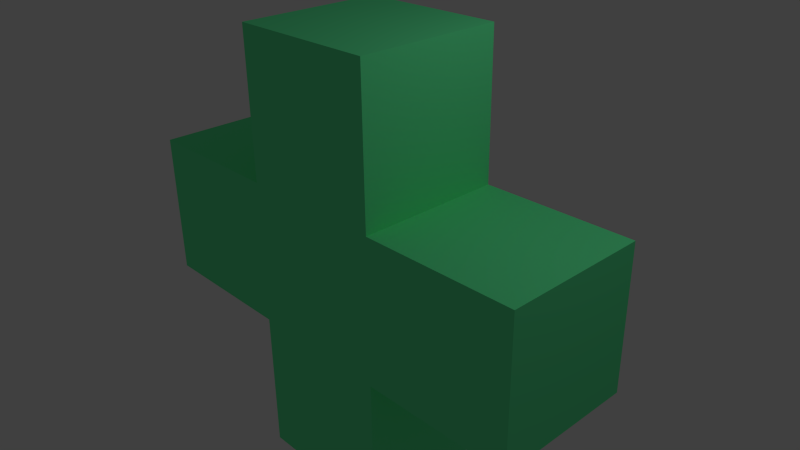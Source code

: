 # Source: CruzDeVida.blend  (saved by Blender 2.75.0; exported with 4.5.12 LTS)
import bpy
from mathutils import Matrix  # noqa: F401  (used for matrix-valued properties, if any)

bpy.ops.wm.read_factory_settings(use_empty=True)
scene = bpy.context.scene
scene.name = 'Scene'

# ---- collections
col_collection_1 = bpy.data.collections.new('Collection 1'); scene.collection.children.link(col_collection_1)

# ---- materials (node trees are filled in below, after node groups)
mat_material_001 = bpy.data.materials.new('Material.001')
mat_material_001.alpha_threshold = 0.0
mat_material_001.use_transparent_shadow = False
mat_material_001.diffuse_color = (0.1441, 1.0, 0.3948, 1.0)
mat_material_001.roughness = 0.5

# ---- material node trees

# ---- world
world_world = bpy.data.worlds.new('World'); scene.world = world_world
world_world.color = (0.05088, 0.05088, 0.05088)
world_world.use_sun_shadow = False
world_world.sun_shadow_jitter_overblur = 0.0
world_world.cycles.sampling_method = 'MANUAL'
world_world.cycles.sample_map_resolution = 256

# ---- cameras
cam_camera = bpy.data.cameras.new('Camera')
cam_camera.clip_end = 100.0
cam_camera.lens = 35.0
cam_camera.sensor_width = 32.0
cam_camera.sensor_height = 18.0
cam_camera.ortho_scale = 7.314
cam_camera.dof.focus_distance = 0.0
cam_camera.dof.aperture_fstop = 128.0

# ---- lights
light_lamp = bpy.data.lights.new('Lamp', 'POINT')
light_lamp.transmission_factor = 0.0
light_lamp.cutoff_distance = 30.0
light_lamp.energy = 100.0
light_lamp.shadow_buffer_clip_start = 1.001
light_lamp.shadow_soft_size = 0.1
light_lamp.shadow_maximum_resolution = 0.006
light_lamp.use_absolute_resolution = True
light_lamp.cycles.use_multiple_importance_sampling = False

# ---- meshes
me_cube_002 = bpy.data.meshes.new('Cube.002')
me_cube_002.from_pydata([(3.128, 1.0, 0.9888), (3.128, 1.0, -1.019), (3.128, -1.0, 0.9888), (3.128, -1.0, -1.019), (1.028, -1.0, -1.019), (1.028, -1.0, 0.9888), (1.028, 1.0, -1.019), (1.028, 1.0, 0.9888), (1.028, 1.0, 2.992), (1.028, -1.0, 2.992), (1.028, -1.0, -3.028), (1.028, 1.0, -3.028), (-3.128, 1.0, 0.9888), (-3.128, 1.0, -1.019), (-3.128, -1.0, 0.9888), (-3.128, -1.0, -1.019), (-1.028, -1.0, -1.019), (-1.028, -1.0, 0.9888), (-1.028, 1.0, -1.019), (-1.028, 1.0, 0.9888), (0.0, 1.0, 0.9888), (0.0, 1.0, -1.019), (0.0, -1.0, 0.9888), (0.0, -1.0, -1.019), (0.0, 1.0, 2.992), (-1.028, 1.0, 2.992), (-1.028, -1.0, 2.992), (0.0, -1.0, 2.992), (-1.028, -1.0, -3.028), (-1.028, 1.0, -3.028), (0.0, -1.0, -3.028), (0.0, 1.0, -3.028)], [], [(6, 7, 0, 1), (20, 7, 6, 21), (5, 4, 3, 2), (4, 6, 1, 3), (7, 20, 24, 8), (7, 5, 2, 0), (5, 22, 23, 4), (0, 2, 3, 1), (9, 8, 24, 27), (5, 7, 8, 9), (22, 5, 9, 27), (30, 31, 11, 10), (21, 6, 11, 31), (4, 23, 30, 10), (6, 4, 10, 11), (18, 13, 12, 19), (20, 21, 18, 19), (17, 14, 15, 16), (23, 30, 31, 21), (16, 15, 13, 18), (19, 25, 24, 20), (19, 12, 14, 17), (17, 16, 23, 22), (12, 13, 15, 14), (26, 27, 24, 25), (17, 26, 25, 19), (20, 24, 27, 22), (22, 27, 26, 17), (30, 28, 29, 31), (21, 31, 29, 18), (16, 28, 30, 23), (18, 29, 28, 16)])
me_cube_002.materials.append(mat_material_001)
me_cube_002.use_remesh_preserve_volume = False
me_cube_002.use_remesh_preserve_attributes = False
me_cube_002.use_mirror_vertex_groups = False
me_cube_002.update()

# ---- objects
ob_cube = bpy.data.objects.new('Cube', me_cube_002)
ob_lamp = bpy.data.objects.new('Lamp', light_lamp)
ob_camera = bpy.data.objects.new('Camera', cam_camera)

# ---- transforms, parenting, visibility, modifiers, constraints
ob_cube.location = (0.0, 0.0, 0.0)
ob_cube.lineart.crease_threshold = 0.0
ob_lamp.location = (4.076, 1.005, 5.904)
ob_lamp.rotation_euler = (0.6503, 0.05522, 1.866)
ob_lamp.lock_rotations_4d = False
ob_lamp.empty_display_type = 'ARROWS'
ob_lamp.color = (0.0, 0.0, 0.0, 0.0)
ob_lamp.lineart.crease_threshold = 0.0
ob_camera.location = (7.481, -6.508, 5.344)
ob_camera.rotation_euler = (1.109, 0.01082, 0.8149)
ob_camera.lock_rotations_4d = False
ob_camera.empty_display_type = 'ARROWS'
ob_camera.color = (0.0, 0.0, 0.0, 0.0)
ob_camera.display_type = 'WIRE'
ob_camera.lineart.crease_threshold = 0.0

# ---- collection membership
col_collection_1.objects.link(ob_cube)
col_collection_1.objects.link(ob_lamp)
col_collection_1.objects.link(ob_camera)

# ---- scene / render settings (as saved in the file)
scene.camera = ob_camera
scene.frame_start = 1; scene.frame_end = 250; scene.frame_set(1)
scene.render.engine = 'BLENDER_EEVEE_NEXT'
scene.render.resolution_percentage = 50
scene.render.dither_intensity = 0.0
scene.cycles.use_denoising = False
scene.cycles.samples = 10
scene.cycles.sampling_pattern = 'TABULATED_SOBOL'
scene.cycles.light_sampling_threshold = 0.0
scene.cycles.use_adaptive_sampling = False
scene.cycles.use_light_tree = False
scene.cycles.blur_glossy = 0.0
scene.cycles.pixel_filter_type = 'GAUSSIAN'
scene.cycles.sample_clamp_indirect = 0.0
scene.view_settings.view_transform = 'Standard'
bpy.context.view_layer.update()
